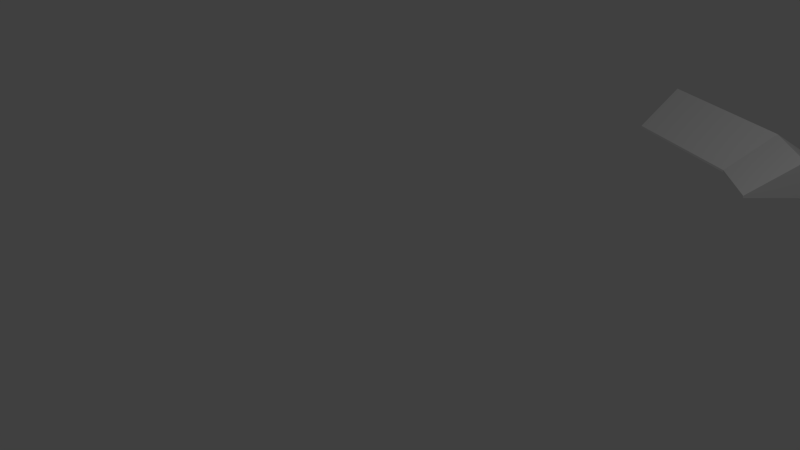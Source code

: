 # Source: town-house-g-roof.blend  (saved by Blender 2.76.0; exported with 4.5.12 LTS)
import bpy
from mathutils import Matrix  # noqa: F401  (used for matrix-valued properties, if any)

bpy.ops.wm.read_factory_settings(use_empty=True)
scene = bpy.context.scene
scene.name = 'Scene'

# ---- collections
col_collection_1 = bpy.data.collections.new('Collection 1'); scene.collection.children.link(col_collection_1)

# ---- materials (node trees are filled in below, after node groups)
mat_material = bpy.data.materials.new('Material')
mat_material.alpha_threshold = 0.0
mat_material.use_transparent_shadow = False
mat_material.roughness = 0.5
mat_material_001 = bpy.data.materials.new('Material.001')
mat_material_001.alpha_threshold = 0.0
mat_material_001.use_transparent_shadow = False
mat_material_001.roughness = 0.5

# ---- material node trees

# ---- world
world_world = bpy.data.worlds.new('World'); scene.world = world_world
world_world.color = (0.05088, 0.05088, 0.05088)
world_world.use_sun_shadow = False
world_world.sun_shadow_jitter_overblur = 0.0
world_world.cycles.sampling_method = 'MANUAL'
world_world.cycles.sample_map_resolution = 256

# ---- cameras
cam_camera = bpy.data.cameras.new('Camera')
cam_camera.clip_end = 100.0
cam_camera.lens = 35.0
cam_camera.sensor_width = 32.0
cam_camera.sensor_height = 18.0
cam_camera.ortho_scale = 7.314
cam_camera.dof.focus_distance = 0.0
cam_camera.dof.aperture_fstop = 128.0

# ---- lights
light_lamp = bpy.data.lights.new('Lamp', 'POINT')
light_lamp.transmission_factor = 0.0
light_lamp.cutoff_distance = 30.0
light_lamp.energy = 100.0
light_lamp.shadow_buffer_clip_start = 1.001
light_lamp.shadow_soft_size = 0.1
light_lamp.shadow_maximum_resolution = 0.006
light_lamp.use_absolute_resolution = True
light_lamp.cycles.use_multiple_importance_sampling = False

# ---- meshes
me_house_g_roof_001 = bpy.data.meshes.new('House G Roof.001')
me_house_g_roof_001.from_pydata([(59.33, 50.0, -303.4), (77.03, 50.0, -392.4), (222.1, 50.0, -332.3), (272.7, 50.0, -281.7), (209.7, 50.0, -218.8), (171.6, 50.0, -256.9), (209.7, 52.0, -218.8), (241.2, 82.0, -250.2), (171.6, 52.0, -256.9), (196.8, 82.0, -294.6), (272.7, 52.0, -281.7), (222.1, 52.0, -332.3), (77.03, 52.0, -392.4), (68.18, 82.0, -347.9), (59.33, 52.0, -303.4), (59.33, 50.0, -303.4), (77.03, 50.0, -392.4), (222.1, 50.0, -332.3), (272.7, 50.0, -281.7), (209.7, 50.0, -218.8), (171.6, 50.0, -256.9)], [], [(4, 5, 0, 1, 2, 3), (12, 16, 15, 14, 13), (6, 19, 18, 10, 7), (10, 11, 9, 7), (12, 13, 9, 11), (8, 20, 19, 6), (10, 18, 17, 11), (7, 9, 8, 6), (11, 17, 16, 12), (14, 15, 20, 8), (13, 14, 8, 9)])
me_house_g_roof_001.polygons.foreach_set('material_index', [0, 1, 1, 1, 1, 1, 1, 1, 1, 1, 1])
me_house_g_roof_001.materials.append(mat_material)
me_house_g_roof_001.materials.append(mat_material_001)
me_house_g_roof_001.use_remesh_preserve_volume = False
me_house_g_roof_001.use_remesh_preserve_attributes = False
me_house_g_roof_001.use_mirror_vertex_groups = False
me_house_g_roof_001.update()

# ---- objects
ob_house_g_roof_001 = bpy.data.objects.new('House G Roof.001', me_house_g_roof_001)
ob_lamp = bpy.data.objects.new('Lamp', light_lamp)
ob_camera = bpy.data.objects.new('Camera', cam_camera)

# ---- transforms, parenting, visibility, modifiers, constraints
ob_house_g_roof_001.location = (0.0, 0.0, 0.0)
ob_house_g_roof_001.rotation_euler = (1.571, 2.22e-16, 2.22e-16)
ob_house_g_roof_001.scale = (0.01518, 0.01518, 0.01518)
ob_house_g_roof_001.lineart.crease_threshold = 0.0
ob_lamp.location = (4.076, 1.005, 5.904)
ob_lamp.rotation_euler = (0.6503, 0.05522, 1.866)
ob_lamp.lock_rotations_4d = False
ob_lamp.empty_display_type = 'ARROWS'
ob_lamp.color = (0.0, 0.0, 0.0, 0.0)
ob_lamp.lineart.crease_threshold = 0.0
ob_camera.location = (7.481, -6.508, 5.344)
ob_camera.rotation_euler = (1.109, 0.01082, 0.8149)
ob_camera.lock_rotations_4d = False
ob_camera.empty_display_type = 'ARROWS'
ob_camera.color = (0.0, 0.0, 0.0, 0.0)
ob_camera.display_type = 'WIRE'
ob_camera.lineart.crease_threshold = 0.0

# ---- collection membership
col_collection_1.objects.link(ob_house_g_roof_001)
col_collection_1.objects.link(ob_lamp)
col_collection_1.objects.link(ob_camera)

# ---- scene / render settings (as saved in the file)
scene.camera = ob_camera
scene.frame_start = 1; scene.frame_end = 250; scene.frame_set(1)
scene.render.engine = 'BLENDER_EEVEE_NEXT'
scene.render.resolution_percentage = 50
scene.render.dither_intensity = 0.0
scene.cycles.use_denoising = False
scene.cycles.samples = 10
scene.cycles.sampling_pattern = 'TABULATED_SOBOL'
scene.cycles.light_sampling_threshold = 0.0
scene.cycles.use_adaptive_sampling = False
scene.cycles.use_light_tree = False
scene.cycles.blur_glossy = 0.0
scene.cycles.pixel_filter_type = 'GAUSSIAN'
scene.cycles.sample_clamp_indirect = 0.0
scene.view_settings.view_transform = 'Standard'
bpy.context.view_layer.update()

